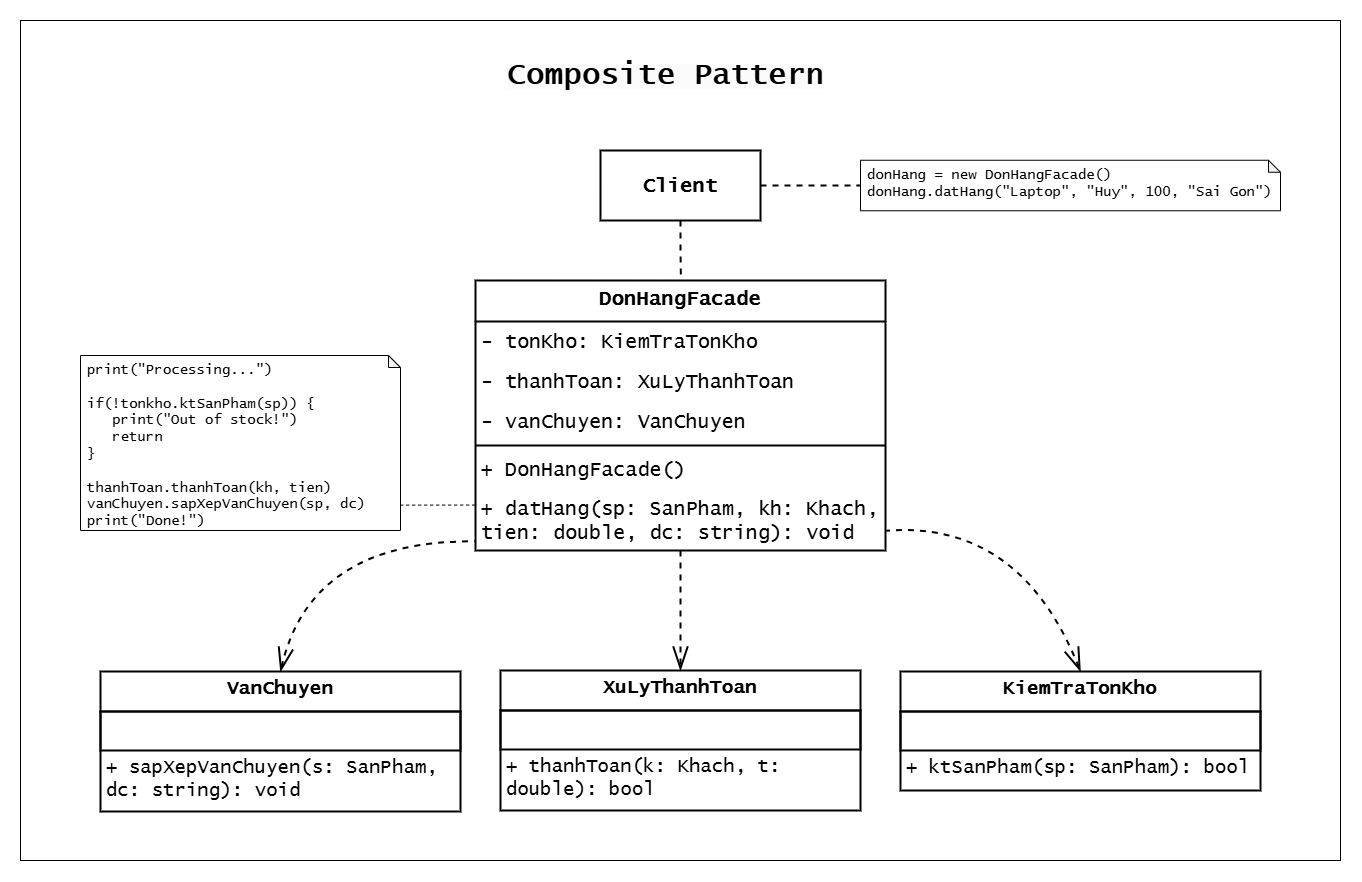

The diagram above was exported from draw.io. Its source (the exported page's mxGraphModel, read from the mxfile embedded in the PNG):
<mxGraphModel dx="4327" dy="1740" grid="1" gridSize="10" guides="1" tooltips="1" connect="1" arrows="1" fold="1" page="1" pageScale="1" pageWidth="827" pageHeight="1169" math="0" shadow="0">
  <root>
    <mxCell id="0" />
    <mxCell id="1" parent="0" />
    <mxCell id="2" value="" style="group" vertex="1" connectable="0" parent="1">
      <mxGeometry x="2600" y="590" width="1320" height="840" as="geometry" />
    </mxCell>
    <mxCell id="3" value="" style="rounded=0;whiteSpace=wrap;html=1;" vertex="1" parent="2">
      <mxGeometry width="1320" height="840" as="geometry" />
    </mxCell>
    <mxCell id="4" value="&lt;font style=&quot;font-size: 19px;&quot;&gt;KiemTraTonKho&lt;/font&gt;" style="swimlane;fontStyle=1;align=center;verticalAlign=top;childLayout=stackLayout;horizontal=1;startSize=40;horizontalStack=0;resizeParent=1;resizeParentMax=0;resizeLast=0;collapsible=1;marginBottom=0;whiteSpace=wrap;html=1;strokeColor=default;fontFamily=Lucida Console;strokeWidth=2;" vertex="1" parent="2">
      <mxGeometry x="880" y="651" width="360" height="119" as="geometry" />
    </mxCell>
    <mxCell id="5" value="" style="text;strokeColor=default;fillColor=none;align=left;verticalAlign=top;spacingLeft=4;spacingRight=4;overflow=hidden;rotatable=0;points=[[0,0.5],[1,0.5]];portConstraint=eastwest;whiteSpace=wrap;html=1;fontFamily=Lucida Console;strokeWidth=2;" vertex="1" parent="4">
      <mxGeometry y="40" width="360" height="39" as="geometry" />
    </mxCell>
    <mxCell id="6" value="&lt;font style=&quot;font-size: 19px;&quot;&gt;+ ktSanPham(sp: SanPham): bool&lt;/font&gt;" style="text;strokeColor=none;fillColor=none;align=left;verticalAlign=top;spacingLeft=4;spacingRight=4;overflow=hidden;rotatable=0;points=[[0,0.5],[1,0.5]];portConstraint=eastwest;whiteSpace=wrap;html=1;fontFamily=Lucida Console;strokeWidth=2;" vertex="1" parent="4">
      <mxGeometry y="79" width="360" height="40" as="geometry" />
    </mxCell>
    <mxCell id="7" value="&lt;font style=&quot;font-size: 19px;&quot;&gt;XuLyThanhToan&lt;/font&gt;" style="swimlane;fontStyle=1;align=center;verticalAlign=top;childLayout=stackLayout;horizontal=1;startSize=40;horizontalStack=0;resizeParent=1;resizeParentMax=0;resizeLast=0;collapsible=1;marginBottom=0;whiteSpace=wrap;html=1;strokeColor=default;fontFamily=Lucida Console;strokeWidth=2;" vertex="1" parent="2">
      <mxGeometry x="480" y="650" width="360" height="140" as="geometry" />
    </mxCell>
    <mxCell id="8" value="" style="text;strokeColor=default;fillColor=none;align=left;verticalAlign=top;spacingLeft=4;spacingRight=4;overflow=hidden;rotatable=0;points=[[0,0.5],[1,0.5]];portConstraint=eastwest;whiteSpace=wrap;html=1;fontFamily=Lucida Console;strokeWidth=2;" vertex="1" parent="7">
      <mxGeometry y="40" width="360" height="39" as="geometry" />
    </mxCell>
    <mxCell id="9" value="&lt;font style=&quot;font-size: 19px;&quot;&gt;+ thanhToan(k: Khach, t: double): bool&lt;/font&gt;" style="text;strokeColor=none;fillColor=none;align=left;verticalAlign=top;spacingLeft=4;spacingRight=4;overflow=hidden;rotatable=0;points=[[0,0.5],[1,0.5]];portConstraint=eastwest;whiteSpace=wrap;html=1;fontFamily=Lucida Console;strokeWidth=2;" vertex="1" parent="7">
      <mxGeometry y="79" width="360" height="61" as="geometry" />
    </mxCell>
    <mxCell id="10" value="&lt;font style=&quot;font-size: 19px;&quot;&gt;VanChuyen&lt;/font&gt;" style="swimlane;fontStyle=1;align=center;verticalAlign=top;childLayout=stackLayout;horizontal=1;startSize=40;horizontalStack=0;resizeParent=1;resizeParentMax=0;resizeLast=0;collapsible=1;marginBottom=0;whiteSpace=wrap;html=1;strokeColor=default;fontFamily=Lucida Console;strokeWidth=2;" vertex="1" parent="2">
      <mxGeometry x="80" y="651" width="360" height="140" as="geometry" />
    </mxCell>
    <mxCell id="11" value="" style="text;strokeColor=default;fillColor=none;align=left;verticalAlign=top;spacingLeft=4;spacingRight=4;overflow=hidden;rotatable=0;points=[[0,0.5],[1,0.5]];portConstraint=eastwest;whiteSpace=wrap;html=1;fontFamily=Lucida Console;strokeWidth=2;" vertex="1" parent="10">
      <mxGeometry y="40" width="360" height="39" as="geometry" />
    </mxCell>
    <mxCell id="12" value="&lt;font style=&quot;font-size: 19px;&quot;&gt;+ sapXepVanChuyen(s: SanPham, dc: string): void&lt;/font&gt;" style="text;strokeColor=none;fillColor=none;align=left;verticalAlign=top;spacingLeft=4;spacingRight=4;overflow=hidden;rotatable=0;points=[[0,0.5],[1,0.5]];portConstraint=eastwest;whiteSpace=wrap;html=1;fontFamily=Lucida Console;strokeWidth=2;" vertex="1" parent="10">
      <mxGeometry y="79" width="360" height="61" as="geometry" />
    </mxCell>
    <mxCell id="13" style="edgeStyle=orthogonalEdgeStyle;rounded=0;orthogonalLoop=1;jettySize=auto;html=1;exitX=0.5;exitY=1;exitDx=0;exitDy=0;entryX=0.5;entryY=0;entryDx=0;entryDy=0;strokeWidth=2;endArrow=openThin;endFill=0;startSize=7;endSize=20;dashed=1;" edge="1" parent="2" source="14" target="7">
      <mxGeometry relative="1" as="geometry" />
    </mxCell>
    <mxCell id="14" value="&lt;font face=&quot;Lucida Console&quot;&gt;&lt;span style=&quot;font-size: 20px;&quot;&gt;DonHangFacade&lt;/span&gt;&lt;/font&gt;" style="swimlane;fontStyle=1;align=center;verticalAlign=top;childLayout=stackLayout;horizontal=1;startSize=41;horizontalStack=0;resizeParent=1;resizeParentMax=0;resizeLast=0;collapsible=1;marginBottom=0;whiteSpace=wrap;html=1;strokeWidth=2;" vertex="1" parent="2">
      <mxGeometry x="455" y="260" width="410" height="270" as="geometry" />
    </mxCell>
    <mxCell id="15" value="- tonKho: KiemTraTonKho" style="text;strokeColor=none;fillColor=none;align=left;verticalAlign=middle;spacingLeft=4;spacingRight=4;overflow=hidden;rotatable=0;points=[[0,0.5],[1,0.5]];portConstraint=eastwest;whiteSpace=wrap;html=1;fontSize=20;fontFamily=Lucida Console;strokeWidth=2;" vertex="1" parent="14">
      <mxGeometry y="41" width="410" height="40" as="geometry" />
    </mxCell>
    <mxCell id="16" value="- thanhToan: XuLyThanhToan" style="text;strokeColor=none;fillColor=none;align=left;verticalAlign=middle;spacingLeft=4;spacingRight=4;overflow=hidden;rotatable=0;points=[[0,0.5],[1,0.5]];portConstraint=eastwest;whiteSpace=wrap;html=1;fontSize=20;fontFamily=Lucida Console;strokeWidth=2;" vertex="1" parent="14">
      <mxGeometry y="81" width="410" height="40" as="geometry" />
    </mxCell>
    <mxCell id="17" value="- vanChuyen: VanChuyen" style="text;strokeColor=none;fillColor=none;align=left;verticalAlign=middle;spacingLeft=4;spacingRight=4;overflow=hidden;rotatable=0;points=[[0,0.5],[1,0.5]];portConstraint=eastwest;whiteSpace=wrap;html=1;fontSize=20;fontFamily=Lucida Console;strokeWidth=2;" vertex="1" parent="14">
      <mxGeometry y="121" width="410" height="40" as="geometry" />
    </mxCell>
    <mxCell id="18" value="" style="line;strokeWidth=2;fillColor=none;align=left;verticalAlign=middle;spacingTop=-1;spacingLeft=3;spacingRight=3;rotatable=0;labelPosition=right;points=[];portConstraint=eastwest;strokeColor=inherit;" vertex="1" parent="14">
      <mxGeometry y="161" width="410" height="8" as="geometry" />
    </mxCell>
    <mxCell id="19" value="+ DonHangFacade()" style="text;strokeColor=none;fillColor=none;align=left;verticalAlign=middle;spacingLeft=4;spacingRight=4;overflow=hidden;rotatable=0;points=[[0,0.5],[1,0.5]];portConstraint=eastwest;whiteSpace=wrap;html=1;fontSize=20;fontFamily=Lucida Console;strokeWidth=2;" vertex="1" parent="14">
      <mxGeometry y="169" width="410" height="40" as="geometry" />
    </mxCell>
    <mxCell id="20" value="+ datHang(sp: SanPham, kh: Khach, tien: double, dc: string): void" style="text;strokeColor=none;fillColor=none;align=left;verticalAlign=middle;spacingLeft=4;spacingRight=4;overflow=hidden;rotatable=0;points=[[0,0.5],[1,0.5]];portConstraint=eastwest;whiteSpace=wrap;html=1;fontSize=20;fontFamily=Lucida Console;strokeWidth=2;" vertex="1" parent="14">
      <mxGeometry y="209" width="410" height="61" as="geometry" />
    </mxCell>
    <mxCell id="21" value="&lt;font style=&quot;font-size: 20px;&quot; face=&quot;Lucida Console&quot;&gt;&lt;b&gt;Client&lt;/b&gt;&lt;/font&gt;" style="rounded=0;whiteSpace=wrap;html=1;strokeWidth=2;" vertex="1" parent="2">
      <mxGeometry x="580" y="130" width="160" height="70" as="geometry" />
    </mxCell>
    <mxCell id="22" value="" style="endArrow=none;html=1;rounded=0;exitX=0.5;exitY=0;exitDx=0;exitDy=0;curved=1;entryX=-0.002;entryY=0.849;entryDx=0;entryDy=0;entryPerimeter=0;strokeWidth=2;startArrow=openThin;startFill=0;dashed=1;endSize=8;startSize=20;" edge="1" parent="2" source="10" target="20">
      <mxGeometry width="50" height="50" relative="1" as="geometry">
        <mxPoint x="630" y="630" as="sourcePoint" />
        <mxPoint x="450" y="520" as="targetPoint" />
        <Array as="points">
          <mxPoint x="290" y="520" />
        </Array>
      </mxGeometry>
    </mxCell>
    <mxCell id="23" value="" style="endArrow=none;html=1;rounded=0;exitX=0.5;exitY=0;exitDx=0;exitDy=0;entryX=1.002;entryY=0.676;entryDx=0;entryDy=0;strokeWidth=2;dashed=1;startArrow=openThin;startFill=0;endSize=7;startSize=20;curved=1;entryPerimeter=0;" edge="1" parent="2" source="4" target="20">
      <mxGeometry width="50" height="50" relative="1" as="geometry">
        <mxPoint x="670" y="590" as="sourcePoint" />
        <mxPoint x="720" y="540" as="targetPoint" />
        <Array as="points">
          <mxPoint x="1000" y="500" />
        </Array>
      </mxGeometry>
    </mxCell>
    <mxCell id="24" style="edgeStyle=orthogonalEdgeStyle;rounded=0;orthogonalLoop=1;jettySize=auto;html=1;exitX=0.5;exitY=1;exitDx=0;exitDy=0;entryX=0.501;entryY=-0.007;entryDx=0;entryDy=0;entryPerimeter=0;endArrow=none;startFill=0;strokeWidth=2;dashed=1;" edge="1" parent="2" source="21" target="14">
      <mxGeometry relative="1" as="geometry" />
    </mxCell>
    <mxCell id="25" value="print(&quot;Processing...&quot;)&lt;div&gt;&lt;br&gt;&lt;/div&gt;&lt;div&gt;if(!tonkho.ktSanPham(sp)) {&lt;br&gt;&amp;nbsp; &amp;nbsp;print(&quot;Out of stock!&quot;)&lt;/div&gt;&lt;div&gt;&amp;nbsp; &amp;nbsp;return&lt;/div&gt;&lt;div&gt;}&lt;/div&gt;&lt;div&gt;&lt;br&gt;&lt;/div&gt;&lt;div&gt;thanhToan.thanhToan(kh, tien)&lt;/div&gt;&lt;div&gt;vanChuyen.sapXepVanChuyen(sp, dc)&lt;/div&gt;&lt;div&gt;print(&quot;Done!&quot;)&lt;/div&gt;" style="shape=note;whiteSpace=wrap;html=1;backgroundOutline=1;darkOpacity=0.05;size=12;verticalAlign=top;align=left;fontSize=14;spacingLeft=5;fontFamily=Lucida Console;strokeWidth=1;" vertex="1" parent="2">
      <mxGeometry x="60" y="335" width="320" height="175" as="geometry" />
    </mxCell>
    <mxCell id="26" value="" style="endArrow=none;html=1;rounded=0;exitX=0.999;exitY=0.855;exitDx=0;exitDy=0;exitPerimeter=0;entryX=-0.001;entryY=0.255;entryDx=0;entryDy=0;entryPerimeter=0;dashed=1;" edge="1" parent="2" source="25" target="20">
      <mxGeometry width="50" height="50" relative="1" as="geometry">
        <mxPoint x="380" y="410" as="sourcePoint" />
        <mxPoint x="430" y="360" as="targetPoint" />
      </mxGeometry>
    </mxCell>
    <mxCell id="27" value="donHang = new DonHangFacade()&lt;div&gt;donHang.datHang(&quot;Laptop&quot;, &quot;Huy&quot;, 100, &quot;Sai Gon&quot;)&lt;/div&gt;" style="shape=note;whiteSpace=wrap;html=1;backgroundOutline=1;darkOpacity=0.05;size=12;verticalAlign=top;align=left;fontSize=14;spacingLeft=5;fontFamily=Lucida Console;strokeWidth=1;" vertex="1" parent="2">
      <mxGeometry x="840" y="139.75" width="420" height="50.5" as="geometry" />
    </mxCell>
    <mxCell id="28" style="edgeStyle=orthogonalEdgeStyle;rounded=0;orthogonalLoop=1;jettySize=auto;html=1;exitX=1;exitY=0.5;exitDx=0;exitDy=0;entryX=0;entryY=0.5;entryDx=0;entryDy=0;entryPerimeter=0;endArrow=none;startFill=0;dashed=1;strokeWidth=2;" edge="1" parent="2" source="21" target="27">
      <mxGeometry relative="1" as="geometry" />
    </mxCell>
    <mxCell id="29" value="&lt;b style=&quot;forced-color-adjust: none; color: rgb(0, 0, 0); font-family: &amp;quot;Lucida Console&amp;quot;; font-size: 25px; font-style: normal; font-variant-ligatures: normal; font-variant-caps: normal; letter-spacing: normal; orphans: 2; text-align: center; text-indent: 0px; text-transform: none; widows: 2; word-spacing: 0px; -webkit-text-stroke-width: 0px; white-space: normal; background-color: rgb(251, 251, 251); text-decoration-thickness: initial; text-decoration-style: initial; text-decoration-color: initial;&quot;&gt;&lt;font style=&quot;forced-color-adjust: none; font-size: 30px;&quot;&gt;Composite Pattern&lt;/font&gt;&lt;/b&gt;" style="text;whiteSpace=wrap;html=1;" vertex="1" parent="2">
      <mxGeometry x="485" y="30" width="350" height="60" as="geometry" />
    </mxCell>
  </root>
</mxGraphModel>